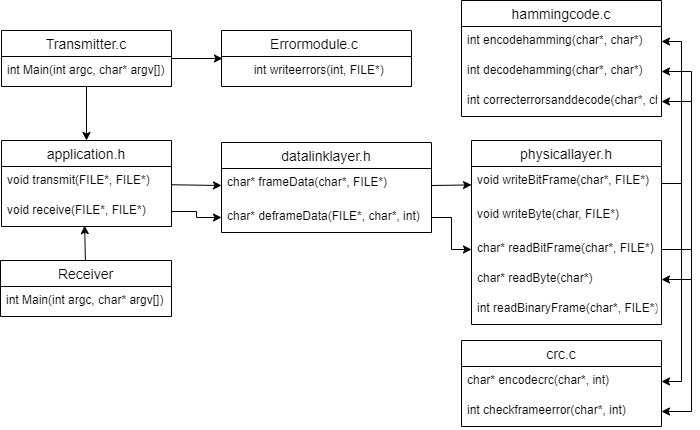

The diagram above was exported from draw.io. Its source (the exported page's mxGraphModel, read from the mxfile embedded in the PNG):
<mxGraphModel dx="868" dy="450" grid="1" gridSize="10" guides="1" tooltips="1" connect="1" arrows="1" fold="1" page="1" pageScale="1" pageWidth="827" pageHeight="1169" math="0" shadow="0">
  <root>
    <mxCell id="0" />
    <mxCell id="1" parent="0" />
    <mxCell id="zidDdApHsPgyz0NAXUtM-15" style="rounded=0;orthogonalLoop=1;jettySize=auto;html=1;entryX=0;entryY=0.5;entryDx=0;entryDy=0;" parent="1" source="zidDdApHsPgyz0NAXUtM-8" target="zidDdApHsPgyz0NAXUtM-13" edge="1">
      <mxGeometry relative="1" as="geometry" />
    </mxCell>
    <mxCell id="zidDdApHsPgyz0NAXUtM-17" style="edgeStyle=none;rounded=0;orthogonalLoop=1;jettySize=auto;html=1;exitX=1;exitY=0.5;exitDx=0;exitDy=0;" parent="1" source="zidDdApHsPgyz0NAXUtM-13" target="zidDdApHsPgyz0NAXUtM-5" edge="1">
      <mxGeometry relative="1" as="geometry">
        <mxPoint x="510" y="204" as="sourcePoint" />
      </mxGeometry>
    </mxCell>
    <mxCell id="zidDdApHsPgyz0NAXUtM-12" value="datalinklayer.h" style="swimlane;fontStyle=0;childLayout=stackLayout;horizontal=1;startSize=26;horizontalStack=0;resizeParent=1;resizeParentMax=0;resizeLast=0;collapsible=1;marginBottom=0;align=center;fontSize=14;" parent="1" vertex="1">
      <mxGeometry x="340" y="162" width="210" height="90" as="geometry" />
    </mxCell>
    <mxCell id="zidDdApHsPgyz0NAXUtM-13" value="char* frameData(char*, FILE*)" style="text;strokeColor=none;fillColor=none;spacingLeft=4;spacingRight=4;overflow=hidden;rotatable=0;points=[[0,0.5],[1,0.5]];portConstraint=eastwest;fontSize=12;" parent="zidDdApHsPgyz0NAXUtM-12" vertex="1">
      <mxGeometry y="26" width="210" height="34" as="geometry" />
    </mxCell>
    <mxCell id="zidDdApHsPgyz0NAXUtM-14" value="char* deframeData(FILE*, char*, int)" style="text;strokeColor=none;fillColor=none;spacingLeft=4;spacingRight=4;overflow=hidden;rotatable=0;points=[[0,0.5],[1,0.5]];portConstraint=eastwest;fontSize=12;" parent="zidDdApHsPgyz0NAXUtM-12" vertex="1">
      <mxGeometry y="60" width="210" height="30" as="geometry" />
    </mxCell>
    <mxCell id="zidDdApHsPgyz0NAXUtM-8" value="application.h" style="swimlane;fontStyle=0;childLayout=stackLayout;horizontal=1;startSize=26;horizontalStack=0;resizeParent=1;resizeParentMax=0;resizeLast=0;collapsible=1;marginBottom=0;align=center;fontSize=14;" parent="1" vertex="1">
      <mxGeometry x="120" y="160" width="170" height="86" as="geometry" />
    </mxCell>
    <mxCell id="zidDdApHsPgyz0NAXUtM-9" value="void transmit(FILE*, FILE*)" style="text;strokeColor=none;fillColor=none;spacingLeft=4;spacingRight=4;overflow=hidden;rotatable=0;points=[[0,0.5],[1,0.5]];portConstraint=eastwest;fontSize=12;" parent="zidDdApHsPgyz0NAXUtM-8" vertex="1">
      <mxGeometry y="26" width="170" height="30" as="geometry" />
    </mxCell>
    <mxCell id="zidDdApHsPgyz0NAXUtM-10" value="void receive(FILE*, FILE*)" style="text;strokeColor=none;fillColor=none;spacingLeft=4;spacingRight=4;overflow=hidden;rotatable=0;points=[[0,0.5],[1,0.5]];portConstraint=eastwest;fontSize=12;" parent="zidDdApHsPgyz0NAXUtM-8" vertex="1">
      <mxGeometry y="56" width="170" height="30" as="geometry" />
    </mxCell>
    <mxCell id="oz_K67QG9pa25yr0A1LE-4" style="edgeStyle=orthogonalEdgeStyle;rounded=0;orthogonalLoop=1;jettySize=auto;html=1;entryX=0.5;entryY=0;entryDx=0;entryDy=0;" parent="1" source="oz_K67QG9pa25yr0A1LE-1" target="zidDdApHsPgyz0NAXUtM-8" edge="1">
      <mxGeometry relative="1" as="geometry" />
    </mxCell>
    <mxCell id="OZHPUt6bjnB_uvMBb-Gi-3" style="edgeStyle=orthogonalEdgeStyle;rounded=0;orthogonalLoop=1;jettySize=auto;html=1;entryX=0.005;entryY=0.067;entryDx=0;entryDy=0;entryPerimeter=0;" parent="1" source="oz_K67QG9pa25yr0A1LE-1" target="OZHPUt6bjnB_uvMBb-Gi-2" edge="1">
      <mxGeometry relative="1" as="geometry" />
    </mxCell>
    <mxCell id="oz_K67QG9pa25yr0A1LE-1" value="Transmitter.c" style="swimlane;fontStyle=0;childLayout=stackLayout;horizontal=1;startSize=26;horizontalStack=0;resizeParent=1;resizeParentMax=0;resizeLast=0;collapsible=1;marginBottom=0;align=center;fontSize=14;" parent="1" vertex="1">
      <mxGeometry x="120" y="50" width="170" height="56" as="geometry" />
    </mxCell>
    <mxCell id="oz_K67QG9pa25yr0A1LE-3" value="int Main(int argc, char* argv[])" style="text;strokeColor=none;fillColor=none;spacingLeft=4;spacingRight=4;overflow=hidden;rotatable=0;points=[[0,0.5],[1,0.5]];portConstraint=eastwest;fontSize=12;" parent="oz_K67QG9pa25yr0A1LE-1" vertex="1">
      <mxGeometry y="26" width="170" height="30" as="geometry" />
    </mxCell>
    <mxCell id="oz_K67QG9pa25yr0A1LE-7" style="rounded=0;orthogonalLoop=1;jettySize=auto;html=1;entryX=0.489;entryY=0.972;entryDx=0;entryDy=0;entryPerimeter=0;" parent="1" source="oz_K67QG9pa25yr0A1LE-5" target="zidDdApHsPgyz0NAXUtM-10" edge="1">
      <mxGeometry relative="1" as="geometry">
        <mxPoint x="200" y="250" as="targetPoint" />
      </mxGeometry>
    </mxCell>
    <mxCell id="oz_K67QG9pa25yr0A1LE-5" value="Receiver" style="swimlane;fontStyle=0;childLayout=stackLayout;horizontal=1;startSize=26;horizontalStack=0;resizeParent=1;resizeParentMax=0;resizeLast=0;collapsible=1;marginBottom=0;align=center;fontSize=14;" parent="1" vertex="1">
      <mxGeometry x="119" y="280" width="171" height="56" as="geometry" />
    </mxCell>
    <mxCell id="oz_K67QG9pa25yr0A1LE-6" value="int Main(int argc, char* argv[])" style="text;strokeColor=none;fillColor=none;spacingLeft=4;spacingRight=4;overflow=hidden;rotatable=0;points=[[0,0.5],[1,0.5]];portConstraint=eastwest;fontSize=12;" parent="oz_K67QG9pa25yr0A1LE-5" vertex="1">
      <mxGeometry y="26" width="171" height="30" as="geometry" />
    </mxCell>
    <mxCell id="OZHPUt6bjnB_uvMBb-Gi-1" value="Errormodule.c " style="swimlane;fontStyle=0;childLayout=stackLayout;horizontal=1;startSize=26;horizontalStack=0;resizeParent=1;resizeParentMax=0;resizeLast=0;collapsible=1;marginBottom=0;align=center;fontSize=14;" parent="1" vertex="1">
      <mxGeometry x="340" y="50" width="190" height="56" as="geometry" />
    </mxCell>
    <mxCell id="OZHPUt6bjnB_uvMBb-Gi-2" value="        int writeerrors(int, FILE*)" style="text;strokeColor=none;fillColor=none;spacingLeft=4;spacingRight=4;overflow=hidden;rotatable=0;points=[[0,0.5],[1,0.5]];portConstraint=eastwest;fontSize=12;" parent="OZHPUt6bjnB_uvMBb-Gi-1" vertex="1">
      <mxGeometry y="26" width="190" height="30" as="geometry" />
    </mxCell>
    <mxCell id="zidDdApHsPgyz0NAXUtM-4" value="physicallayer.h" style="swimlane;fontStyle=0;childLayout=stackLayout;horizontal=1;startSize=26;horizontalStack=0;resizeParent=1;resizeParentMax=0;resizeLast=0;collapsible=1;marginBottom=0;align=center;fontSize=14;" parent="1" vertex="1">
      <mxGeometry x="590" y="160" width="190" height="184" as="geometry" />
    </mxCell>
    <mxCell id="zidDdApHsPgyz0NAXUtM-5" value="void writeBitFrame(char*, FILE*)" style="text;strokeColor=none;fillColor=none;spacingLeft=4;spacingRight=4;overflow=hidden;rotatable=0;points=[[0,0.5],[1,0.5]];portConstraint=eastwest;fontSize=12;" parent="zidDdApHsPgyz0NAXUtM-4" vertex="1">
      <mxGeometry y="26" width="190" height="34" as="geometry" />
    </mxCell>
    <mxCell id="oz_K67QG9pa25yr0A1LE-10" value="void writeByte(char, FILE*)" style="text;strokeColor=none;fillColor=none;spacingLeft=4;spacingRight=4;overflow=hidden;rotatable=0;points=[[0,0.5],[1,0.5]];portConstraint=eastwest;fontSize=12;" parent="zidDdApHsPgyz0NAXUtM-4" vertex="1">
      <mxGeometry y="60" width="190" height="34" as="geometry" />
    </mxCell>
    <mxCell id="THauQBINqud5HpscawXH-11" style="edgeStyle=orthogonalEdgeStyle;rounded=0;orthogonalLoop=1;jettySize=auto;html=1;exitX=1;exitY=0.5;exitDx=0;exitDy=0;entryX=1;entryY=0.5;entryDx=0;entryDy=0;" edge="1" parent="zidDdApHsPgyz0NAXUtM-4" source="zidDdApHsPgyz0NAXUtM-6" target="oz_K67QG9pa25yr0A1LE-9">
      <mxGeometry relative="1" as="geometry">
        <Array as="points">
          <mxPoint x="220" y="109" />
          <mxPoint x="220" y="139" />
        </Array>
      </mxGeometry>
    </mxCell>
    <mxCell id="zidDdApHsPgyz0NAXUtM-6" value="char* readBitFrame(char*, FILE*)" style="text;strokeColor=none;fillColor=none;spacingLeft=4;spacingRight=4;overflow=hidden;rotatable=0;points=[[0,0.5],[1,0.5]];portConstraint=eastwest;fontSize=12;" parent="zidDdApHsPgyz0NAXUtM-4" vertex="1">
      <mxGeometry y="94" width="190" height="30" as="geometry" />
    </mxCell>
    <mxCell id="oz_K67QG9pa25yr0A1LE-9" value="char* readByte(char*)" style="text;strokeColor=none;fillColor=none;spacingLeft=4;spacingRight=4;overflow=hidden;rotatable=0;points=[[0,0.5],[1,0.5]];portConstraint=eastwest;fontSize=12;" parent="zidDdApHsPgyz0NAXUtM-4" vertex="1">
      <mxGeometry y="124" width="190" height="30" as="geometry" />
    </mxCell>
    <mxCell id="OZHPUt6bjnB_uvMBb-Gi-16" value="int readBinaryFrame(char*, FILE*)" style="text;strokeColor=none;fillColor=none;spacingLeft=4;spacingRight=4;overflow=hidden;rotatable=0;points=[[0,0.5],[1,0.5]];portConstraint=eastwest;fontSize=12;" parent="zidDdApHsPgyz0NAXUtM-4" vertex="1">
      <mxGeometry y="154" width="190" height="30" as="geometry" />
    </mxCell>
    <mxCell id="OZHPUt6bjnB_uvMBb-Gi-14" style="edgeStyle=orthogonalEdgeStyle;rounded=0;orthogonalLoop=1;jettySize=auto;html=1;exitX=1;exitY=0.5;exitDx=0;exitDy=0;" parent="1" source="zidDdApHsPgyz0NAXUtM-5" target="OZHPUt6bjnB_uvMBb-Gi-5" edge="1">
      <mxGeometry relative="1" as="geometry">
        <Array as="points">
          <mxPoint x="800" y="203" />
          <mxPoint x="800" y="401" />
        </Array>
      </mxGeometry>
    </mxCell>
    <mxCell id="OZHPUt6bjnB_uvMBb-Gi-17" style="edgeStyle=orthogonalEdgeStyle;rounded=0;orthogonalLoop=1;jettySize=auto;html=1;entryX=0;entryY=0.5;entryDx=0;entryDy=0;" parent="1" source="zidDdApHsPgyz0NAXUtM-14" target="zidDdApHsPgyz0NAXUtM-6" edge="1">
      <mxGeometry relative="1" as="geometry" />
    </mxCell>
    <mxCell id="OZHPUt6bjnB_uvMBb-Gi-18" style="edgeStyle=orthogonalEdgeStyle;rounded=0;orthogonalLoop=1;jettySize=auto;html=1;exitX=1;exitY=0.5;exitDx=0;exitDy=0;entryX=1;entryY=0.5;entryDx=0;entryDy=0;" parent="1" source="zidDdApHsPgyz0NAXUtM-6" target="OZHPUt6bjnB_uvMBb-Gi-13" edge="1">
      <mxGeometry relative="1" as="geometry">
        <Array as="points">
          <mxPoint x="810" y="269" />
          <mxPoint x="810" y="431" />
        </Array>
      </mxGeometry>
    </mxCell>
    <mxCell id="OZHPUt6bjnB_uvMBb-Gi-19" style="edgeStyle=orthogonalEdgeStyle;rounded=0;orthogonalLoop=1;jettySize=auto;html=1;exitX=1;exitY=0.5;exitDx=0;exitDy=0;" parent="1" source="zidDdApHsPgyz0NAXUtM-10" target="zidDdApHsPgyz0NAXUtM-14" edge="1">
      <mxGeometry relative="1" as="geometry" />
    </mxCell>
    <mxCell id="THauQBINqud5HpscawXH-1" value="hammingcode.c" style="swimlane;fontStyle=0;childLayout=stackLayout;horizontal=1;startSize=26;horizontalStack=0;resizeParent=1;resizeParentMax=0;resizeLast=0;collapsible=1;marginBottom=0;align=center;fontSize=14;" vertex="1" parent="1">
      <mxGeometry x="580" y="20" width="200" height="116" as="geometry" />
    </mxCell>
    <mxCell id="THauQBINqud5HpscawXH-2" value="int encodehamming(char*, char*)" style="text;strokeColor=none;fillColor=none;spacingLeft=4;spacingRight=4;overflow=hidden;rotatable=0;points=[[0,0.5],[1,0.5]];portConstraint=eastwest;fontSize=12;" vertex="1" parent="THauQBINqud5HpscawXH-1">
      <mxGeometry y="26" width="200" height="30" as="geometry" />
    </mxCell>
    <mxCell id="THauQBINqud5HpscawXH-3" value="int decodehamming(char*, char*)" style="text;strokeColor=none;fillColor=none;spacingLeft=4;spacingRight=4;overflow=hidden;rotatable=0;points=[[0,0.5],[1,0.5]];portConstraint=eastwest;fontSize=12;" vertex="1" parent="THauQBINqud5HpscawXH-1">
      <mxGeometry y="56" width="200" height="30" as="geometry" />
    </mxCell>
    <mxCell id="THauQBINqud5HpscawXH-4" value="int correcterrorsanddecode(char*, char*)" style="text;strokeColor=none;fillColor=none;spacingLeft=4;spacingRight=4;overflow=hidden;rotatable=0;points=[[0,0.5],[1,0.5]];portConstraint=eastwest;fontSize=12;" vertex="1" parent="THauQBINqud5HpscawXH-1">
      <mxGeometry y="86" width="200" height="30" as="geometry" />
    </mxCell>
    <mxCell id="OZHPUt6bjnB_uvMBb-Gi-4" value="crc.c" style="swimlane;fontStyle=0;childLayout=stackLayout;horizontal=1;startSize=26;horizontalStack=0;resizeParent=1;resizeParentMax=0;resizeLast=0;collapsible=1;marginBottom=0;align=center;fontSize=14;" parent="1" vertex="1">
      <mxGeometry x="580" y="360" width="200" height="86" as="geometry" />
    </mxCell>
    <mxCell id="OZHPUt6bjnB_uvMBb-Gi-5" value="char* encodecrc(char*, int)" style="text;strokeColor=none;fillColor=none;spacingLeft=4;spacingRight=4;overflow=hidden;rotatable=0;points=[[0,0.5],[1,0.5]];portConstraint=eastwest;fontSize=12;" parent="OZHPUt6bjnB_uvMBb-Gi-4" vertex="1">
      <mxGeometry y="26" width="200" height="30" as="geometry" />
    </mxCell>
    <mxCell id="OZHPUt6bjnB_uvMBb-Gi-13" value="int checkframeerror(char*, int)" style="text;strokeColor=none;fillColor=none;spacingLeft=4;spacingRight=4;overflow=hidden;rotatable=0;points=[[0,0.5],[1,0.5]];portConstraint=eastwest;fontSize=12;" parent="OZHPUt6bjnB_uvMBb-Gi-4" vertex="1">
      <mxGeometry y="56" width="200" height="30" as="geometry" />
    </mxCell>
    <mxCell id="THauQBINqud5HpscawXH-8" style="edgeStyle=orthogonalEdgeStyle;rounded=0;orthogonalLoop=1;jettySize=auto;html=1;entryX=1;entryY=0.5;entryDx=0;entryDy=0;" edge="1" parent="1" source="zidDdApHsPgyz0NAXUtM-5" target="THauQBINqud5HpscawXH-2">
      <mxGeometry relative="1" as="geometry">
        <Array as="points">
          <mxPoint x="800" y="203" />
          <mxPoint x="800" y="61" />
        </Array>
      </mxGeometry>
    </mxCell>
    <mxCell id="THauQBINqud5HpscawXH-9" style="edgeStyle=orthogonalEdgeStyle;rounded=0;orthogonalLoop=1;jettySize=auto;html=1;entryX=1;entryY=0.5;entryDx=0;entryDy=0;" edge="1" parent="1" source="zidDdApHsPgyz0NAXUtM-6" target="THauQBINqud5HpscawXH-3">
      <mxGeometry relative="1" as="geometry">
        <Array as="points">
          <mxPoint x="810" y="269" />
          <mxPoint x="810" y="91" />
        </Array>
      </mxGeometry>
    </mxCell>
    <mxCell id="THauQBINqud5HpscawXH-10" style="edgeStyle=orthogonalEdgeStyle;rounded=0;orthogonalLoop=1;jettySize=auto;html=1;entryX=1;entryY=0.5;entryDx=0;entryDy=0;" edge="1" parent="1" source="zidDdApHsPgyz0NAXUtM-6" target="THauQBINqud5HpscawXH-4">
      <mxGeometry relative="1" as="geometry">
        <Array as="points">
          <mxPoint x="810" y="269" />
          <mxPoint x="810" y="121" />
        </Array>
      </mxGeometry>
    </mxCell>
  </root>
</mxGraphModel>